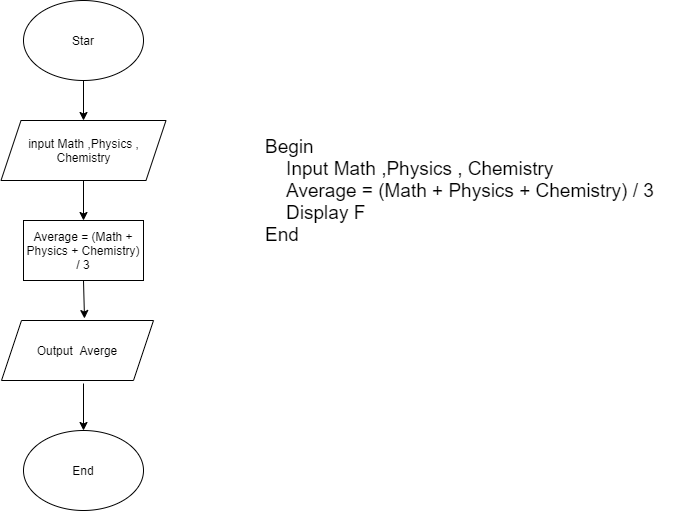

The diagram above was exported from draw.io. Its source (the exported page's mxGraphModel, read from the mxfile embedded in the PNG):
<mxGraphModel dx="1102" dy="557" grid="1" gridSize="10" guides="1" tooltips="1" connect="1" arrows="1" fold="1" page="1" pageScale="1" pageWidth="827" pageHeight="1169" math="0" shadow="0">
  <root>
    <mxCell id="WIyWlLk6GJQsqaUBKTNV-0" />
    <mxCell id="WIyWlLk6GJQsqaUBKTNV-1" parent="WIyWlLk6GJQsqaUBKTNV-0" />
    <mxCell id="XA3z1gEQ6FCQO1zkf6UU-2" value="" style="endArrow=classic;html=1;exitX=0.5;exitY=1;exitDx=0;exitDy=0;" parent="WIyWlLk6GJQsqaUBKTNV-1" edge="1">
      <mxGeometry width="50" height="50" relative="1" as="geometry">
        <mxPoint x="220" y="120" as="sourcePoint" />
        <mxPoint x="220" y="160" as="targetPoint" />
      </mxGeometry>
    </mxCell>
    <mxCell id="XA3z1gEQ6FCQO1zkf6UU-3" value="&lt;span&gt;input Math ,Physics , Chemistry&lt;/span&gt;" style="shape=parallelogram;perimeter=parallelogramPerimeter;whiteSpace=wrap;html=1;fixedSize=1;" parent="WIyWlLk6GJQsqaUBKTNV-1" vertex="1">
      <mxGeometry x="137.5" y="160" width="165" height="60" as="geometry" />
    </mxCell>
    <mxCell id="XA3z1gEQ6FCQO1zkf6UU-7" value="&lt;span&gt;Average = (Math + Physics + Chemistry) / 3&lt;/span&gt;" style="rounded=0;whiteSpace=wrap;html=1;" parent="WIyWlLk6GJQsqaUBKTNV-1" vertex="1">
      <mxGeometry x="160" y="260" width="120" height="60" as="geometry" />
    </mxCell>
    <mxCell id="XA3z1gEQ6FCQO1zkf6UU-10" value="" style="endArrow=classic;html=1;exitX=0.5;exitY=1;exitDx=0;exitDy=0;" parent="WIyWlLk6GJQsqaUBKTNV-1" source="XA3z1gEQ6FCQO1zkf6UU-3" target="XA3z1gEQ6FCQO1zkf6UU-7" edge="1">
      <mxGeometry width="50" height="50" relative="1" as="geometry">
        <mxPoint x="390" y="330" as="sourcePoint" />
        <mxPoint x="440" y="280" as="targetPoint" />
      </mxGeometry>
    </mxCell>
    <mxCell id="XA3z1gEQ6FCQO1zkf6UU-11" value="Output&amp;nbsp; Averge" style="shape=parallelogram;perimeter=parallelogramPerimeter;whiteSpace=wrap;html=1;fixedSize=1;" parent="WIyWlLk6GJQsqaUBKTNV-1" vertex="1">
      <mxGeometry x="138" y="360" width="152" height="60" as="geometry" />
    </mxCell>
    <mxCell id="XA3z1gEQ6FCQO1zkf6UU-12" value="" style="endArrow=classic;html=1;exitX=0.5;exitY=1;exitDx=0;exitDy=0;entryX=0.546;entryY=-0.033;entryDx=0;entryDy=0;entryPerimeter=0;" parent="WIyWlLk6GJQsqaUBKTNV-1" source="XA3z1gEQ6FCQO1zkf6UU-7" target="XA3z1gEQ6FCQO1zkf6UU-11" edge="1">
      <mxGeometry width="50" height="50" relative="1" as="geometry">
        <mxPoint x="390" y="330" as="sourcePoint" />
        <mxPoint x="440" y="280" as="targetPoint" />
      </mxGeometry>
    </mxCell>
    <mxCell id="XA3z1gEQ6FCQO1zkf6UU-14" value="" style="endArrow=classic;html=1;entryX=0.5;entryY=0;entryDx=0;entryDy=0;" parent="WIyWlLk6GJQsqaUBKTNV-1" edge="1">
      <mxGeometry width="50" height="50" relative="1" as="geometry">
        <mxPoint x="220" y="423" as="sourcePoint" />
        <mxPoint x="220" y="470" as="targetPoint" />
      </mxGeometry>
    </mxCell>
    <mxCell id="XA3z1gEQ6FCQO1zkf6UU-15" value="&lt;div style=&quot;font-size: 19px&quot;&gt;&lt;font style=&quot;font-size: 19px&quot;&gt;Begin&lt;/font&gt;&lt;/div&gt;&lt;div style=&quot;font-size: 19px&quot;&gt;&lt;font style=&quot;font-size: 19px&quot;&gt;&amp;nbsp; &amp;nbsp; Input Math ,Physics , Chemistry&lt;/font&gt;&lt;/div&gt;&lt;div style=&quot;font-size: 19px&quot;&gt;&lt;font style=&quot;font-size: 19px&quot;&gt;&amp;nbsp; &amp;nbsp; Average = (Math + Physics + Chemistry) / 3&lt;/font&gt;&lt;/div&gt;&lt;div style=&quot;font-size: 19px&quot;&gt;&lt;font style=&quot;font-size: 19px&quot;&gt;&amp;nbsp; &amp;nbsp; Display F&lt;/font&gt;&lt;/div&gt;&lt;div style=&quot;font-size: 19px&quot;&gt;&lt;font style=&quot;font-size: 19px&quot;&gt;End&lt;/font&gt;&lt;/div&gt;" style="text;html=1;strokeColor=none;fillColor=none;align=left;verticalAlign=middle;whiteSpace=wrap;rounded=0;" parent="WIyWlLk6GJQsqaUBKTNV-1" vertex="1">
      <mxGeometry x="400" y="110" width="410" height="240" as="geometry" />
    </mxCell>
    <mxCell id="io_3vyYbuaa_ZjBJUmpN-0" value="Star" style="ellipse;whiteSpace=wrap;html=1;" vertex="1" parent="WIyWlLk6GJQsqaUBKTNV-1">
      <mxGeometry x="160" y="40" width="120" height="80" as="geometry" />
    </mxCell>
    <mxCell id="io_3vyYbuaa_ZjBJUmpN-1" value="End" style="ellipse;whiteSpace=wrap;html=1;" vertex="1" parent="WIyWlLk6GJQsqaUBKTNV-1">
      <mxGeometry x="160" y="470" width="120" height="80" as="geometry" />
    </mxCell>
  </root>
</mxGraphModel>